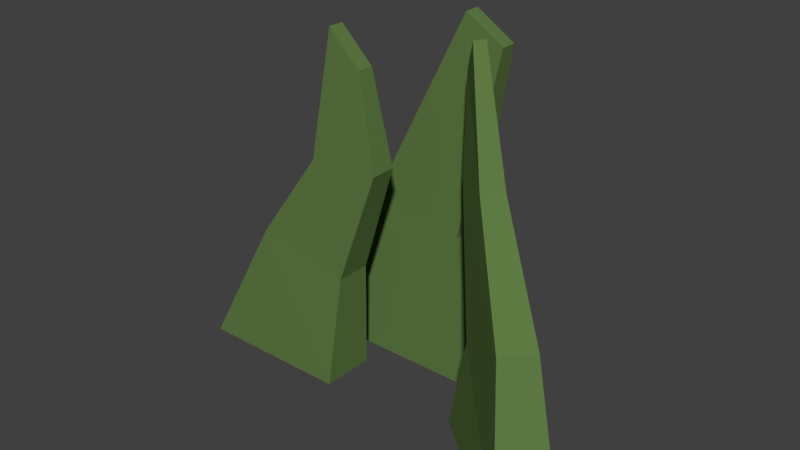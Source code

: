 # Source: Grass.blend  (saved by Blender 2.79.0; exported with 4.5.12 LTS)
import bpy
from mathutils import Matrix  # noqa: F401  (used for matrix-valued properties, if any)

bpy.ops.wm.read_factory_settings(use_empty=True)
scene = bpy.context.scene
scene.name = 'Scene'

# ---- collections
col_collection_1 = bpy.data.collections.new('Collection 1'); scene.collection.children.link(col_collection_1)

# ---- materials (node trees are filled in below, after node groups)
mat_green = bpy.data.materials.new('Green')
mat_green.alpha_threshold = 0.0
mat_green.use_transparent_shadow = False
mat_green.diffuse_color = (0.1136, 0.196, 0.05598, 1.0)
mat_green.roughness = 0.5
mat_green.line_color = (0.0, 0.0, 0.0, 1.0)

# ---- material node trees

# ---- world
world_world = bpy.data.worlds.new('World'); scene.world = world_world
world_world.color = (0.05088, 0.05088, 0.05088)
world_world.use_sun_shadow = False
world_world.sun_shadow_jitter_overblur = 0.0
world_world.cycles.sampling_method = 'MANUAL'

# ---- meshes
me_cube = bpy.data.meshes.new('Cube')
me_cube.from_pydata([(1.0, 1.0, -1.0), (1.0, -1.0, -1.0), (-1.0, -1.0, -1.0), (-1.0, 1.0, -1.0), (1.045, 0.2944, 0.9212), (1.045, -0.2944, 0.9212), (0.545, -0.2944, 1.06), (0.545, 0.2944, 1.06), (0.5825, 0.6472, -0.1437), (0.5825, -0.6472, -0.1437), (-0.6662, -0.6472, -0.0705), (-0.6662, 0.6472, -0.0705), (3.138, -5.08, -1.0), (2.695, -6.627, -1.0), (1.148, -2.998, -1.0), (1.59, -1.45, -1.0), (1.101, -1.399, 1.011), (1.009, -1.74, 1.009), (0.8537, -1.358, 0.8405), (0.9455, -1.017, 0.8424), (2.596, -4.273, -0.2007), (2.309, -5.273, -0.1975), (1.426, -3.227, -0.4405), (1.713, -2.228, -0.4437), (1.676, -2.437, 0.3631), (1.493, -3.068, 0.3639), (0.9157, -1.702, 0.319), (1.098, -1.071, 0.3182), (-0.4452, -2.002, -1.0), (-0.4452, -4.002, -1.0), (-2.445, -4.002, -1.0), (-2.445, -2.002, -1.0), (-0.08768, -2.682, 0.8178), (-0.08755, -3.271, 0.8183), (-0.5106, -3.265, 1.001), (-0.5108, -2.676, 1.0), (-0.3381, -2.313, -0.3453), (-0.3381, -3.607, -0.3449), (-1.571, -3.606, -0.2308), (-1.571, -2.311, -0.2313), (0.1407, -2.469, 0.2984), (0.1413, -3.411, 0.2972), (-0.782, -3.415, 0.2778), (-0.7826, -2.473, 0.279)], [], [(0, 1, 2, 3), (4, 7, 6, 5), (8, 4, 5, 9), (9, 5, 6, 10), (10, 6, 7, 11), (8, 0, 3, 11), (4, 8, 11, 7), (2, 10, 11, 3), (1, 9, 10, 2), (0, 8, 9, 1), (12, 13, 14, 15), (16, 19, 18, 17), (24, 16, 17, 25), (25, 17, 18, 26), (26, 18, 19, 27), (20, 12, 15, 23), (24, 20, 23, 27), (14, 22, 23, 15), (13, 21, 22, 14), (12, 20, 21, 13), (16, 24, 27, 19), (22, 26, 27, 23), (21, 25, 26, 22), (20, 24, 25, 21), (28, 29, 30, 31), (32, 35, 34, 33), (40, 32, 33, 41), (41, 33, 34, 42), (42, 34, 35, 43), (36, 28, 31, 39), (40, 36, 39, 43), (30, 38, 39, 31), (29, 37, 38, 30), (28, 36, 37, 29), (32, 40, 43, 35), (38, 42, 43, 39), (37, 41, 42, 38), (36, 40, 41, 37)])
me_cube.materials.append(mat_green)
me_cube.use_remesh_preserve_volume = False
me_cube.use_remesh_preserve_attributes = False
me_cube.use_mirror_vertex_groups = False
me_cube.update()

# ---- objects
ob_cube = bpy.data.objects.new('Cube', me_cube)

# ---- transforms, parenting, visibility, modifiers, constraints
ob_cube.location = (0.0, 0.0, 0.9403)
ob_cube.scale = (0.4452, 0.1554, 1.0)
ob_cube.lock_rotations_4d = False
ob_cube.empty_display_type = 'ARROWS'
ob_cube.lineart.crease_threshold = 0.0

# ---- collection membership
col_collection_1.objects.link(ob_cube)

# ---- scene / render settings (as saved in the file)
scene.frame_start = 1; scene.frame_end = 250; scene.frame_set(1)
scene.render.engine = 'BLENDER_EEVEE_NEXT'
scene.render.resolution_percentage = 50
scene.render.dither_intensity = 0.0
scene.cycles.use_denoising = False
scene.cycles.samples = 128
scene.cycles.sampling_pattern = 'TABULATED_SOBOL'
scene.cycles.use_adaptive_sampling = False
scene.cycles.use_light_tree = False
scene.cycles.blur_glossy = 0.0
scene.cycles.sample_clamp_indirect = 0.0
scene.view_settings.view_transform = 'Standard'
bpy.context.view_layer.update()

# ---- added for rendering (the .blend has no active camera and no usable light): camera, sun
cam_auto = bpy.data.cameras.new('AutoCamera')
cam_auto.lens = 50.0
cam_auto.sensor_width = 36.0
cam_auto.clip_end = 1000.0
ob_auto_camera = bpy.data.objects.new('AutoCamera', cam_auto)
scene.collection.objects.link(ob_auto_camera)
ob_auto_camera.location = (3.33605, -4.25563, 3.51592)
ob_auto_camera.rotation_euler = (1.09748, -7.21219e-08, 0.694738)
scene.camera = ob_auto_camera
light_auto_sun = bpy.data.lights.new('AutoSun', 'SUN')
light_auto_sun.energy = 3.0
light_auto_sun.angle = 0.0523599
ob_auto_sun = bpy.data.objects.new('AutoSun', light_auto_sun)
scene.collection.objects.link(ob_auto_sun)
ob_auto_sun.rotation_euler = (0.872665, 0.174533, 0.523599)
bpy.context.view_layer.update()
